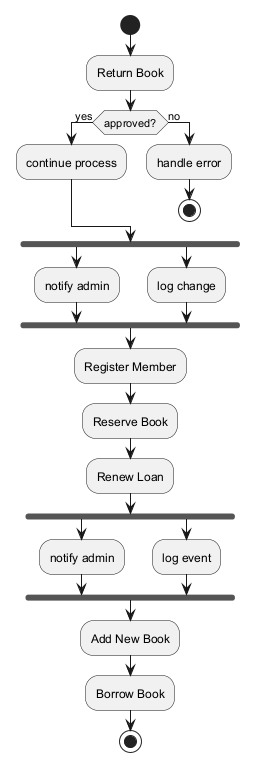

The diagram above was rendered by PlantUML. Its source (embedded in the PNG):
@startuml
skinparam backgroundColor #FFFFFF
skinparam classBackgroundColor #E8F4FA
skinparam classBorderColor #2C7DA0
start
:Return Book;
if (approved?) then (yes)
:continue process;
else (no)
:handle error;
stop
endif
fork
:notify admin;
fork again
:log change;
end fork
:Register Member;
:Reserve Book;
:Renew Loan;
fork
:notify admin;
fork again
:log event;
end fork
:Add New Book;
:Borrow Book;
stop
@enduml